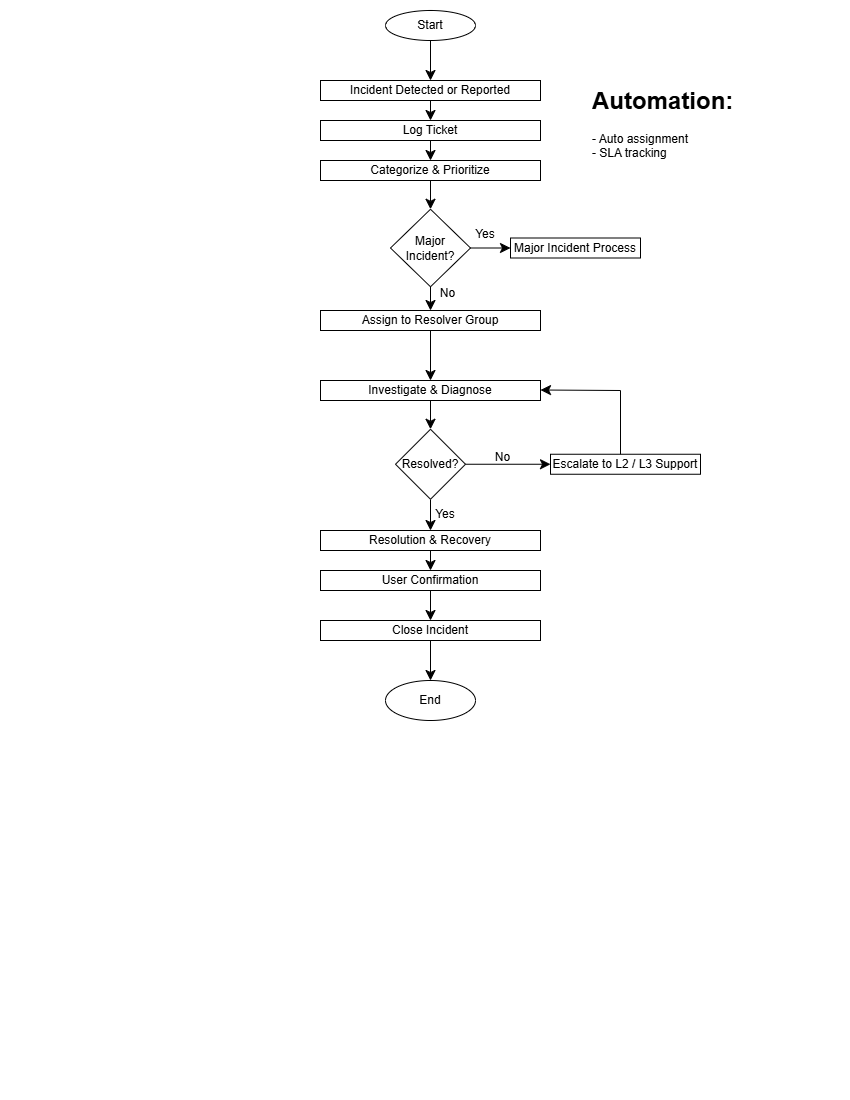

The diagram above was exported from draw.io. Its source (the exported page's mxGraphModel, read from the mxfile embedded in the PNG):
<mxGraphModel dx="1168" dy="964" grid="1" gridSize="10" guides="1" tooltips="1" connect="1" arrows="1" fold="1" page="1" pageScale="1" pageWidth="850" pageHeight="1100" math="0" shadow="0">
  <root>
    <mxCell id="0" />
    <mxCell id="1" parent="0" />
    <mxCell id="t1dMCQ_h5Z7JBIUYMGaf-20" edge="1" parent="1" source="t1dMCQ_h5Z7JBIUYMGaf-1" style="edgeStyle=none;curved=1;rounded=0;orthogonalLoop=1;jettySize=auto;html=1;exitX=0.5;exitY=1;exitDx=0;exitDy=0;entryX=0.5;entryY=0;entryDx=0;entryDy=0;fontSize=12;startSize=8;endSize=8;" target="t1dMCQ_h5Z7JBIUYMGaf-2">
      <mxGeometry relative="1" as="geometry" />
    </mxCell>
    <mxCell id="t1dMCQ_h5Z7JBIUYMGaf-1" parent="1" style="ellipse;whiteSpace=wrap;html=1;" value="Start" vertex="1">
      <mxGeometry height="30" width="90" x="385" y="10" as="geometry" />
    </mxCell>
    <mxCell id="t1dMCQ_h5Z7JBIUYMGaf-19" edge="1" parent="1" source="t1dMCQ_h5Z7JBIUYMGaf-2" style="edgeStyle=none;curved=1;rounded=0;orthogonalLoop=1;jettySize=auto;html=1;exitX=0.5;exitY=1;exitDx=0;exitDy=0;entryX=0.5;entryY=0;entryDx=0;entryDy=0;fontSize=12;startSize=8;endSize=8;" target="t1dMCQ_h5Z7JBIUYMGaf-4">
      <mxGeometry relative="1" as="geometry" />
    </mxCell>
    <mxCell id="t1dMCQ_h5Z7JBIUYMGaf-2" parent="1" style="rounded=0;whiteSpace=wrap;html=1;" value="Incident Detected or Reported" vertex="1">
      <mxGeometry height="20" width="220" x="320" y="80" as="geometry" />
    </mxCell>
    <mxCell id="t1dMCQ_h5Z7JBIUYMGaf-21" edge="1" parent="1" source="t1dMCQ_h5Z7JBIUYMGaf-4" style="edgeStyle=none;curved=1;rounded=0;orthogonalLoop=1;jettySize=auto;html=1;exitX=0.5;exitY=1;exitDx=0;exitDy=0;entryX=0.5;entryY=0;entryDx=0;entryDy=0;fontSize=12;startSize=8;endSize=8;" target="t1dMCQ_h5Z7JBIUYMGaf-5">
      <mxGeometry relative="1" as="geometry" />
    </mxCell>
    <mxCell id="t1dMCQ_h5Z7JBIUYMGaf-4" parent="1" style="rounded=0;whiteSpace=wrap;html=1;" value="Log Ticket" vertex="1">
      <mxGeometry height="20" width="220" x="320" y="120" as="geometry" />
    </mxCell>
    <mxCell id="t1dMCQ_h5Z7JBIUYMGaf-22" edge="1" parent="1" source="t1dMCQ_h5Z7JBIUYMGaf-5" style="edgeStyle=none;curved=1;rounded=0;orthogonalLoop=1;jettySize=auto;html=1;exitX=0.5;exitY=1;exitDx=0;exitDy=0;entryX=0.5;entryY=0;entryDx=0;entryDy=0;fontSize=12;startSize=8;endSize=8;" target="t1dMCQ_h5Z7JBIUYMGaf-7">
      <mxGeometry relative="1" as="geometry" />
    </mxCell>
    <mxCell id="t1dMCQ_h5Z7JBIUYMGaf-5" parent="1" style="rounded=0;whiteSpace=wrap;html=1;" value="Categorize &amp;amp; Prioritize" vertex="1">
      <mxGeometry height="20" width="220" x="320" y="160" as="geometry" />
    </mxCell>
    <mxCell id="t1dMCQ_h5Z7JBIUYMGaf-23" edge="1" parent="1" source="t1dMCQ_h5Z7JBIUYMGaf-7" style="edgeStyle=none;curved=1;rounded=0;orthogonalLoop=1;jettySize=auto;html=1;exitX=0.5;exitY=1;exitDx=0;exitDy=0;entryX=0.5;entryY=0;entryDx=0;entryDy=0;fontSize=12;startSize=8;endSize=8;" target="t1dMCQ_h5Z7JBIUYMGaf-9">
      <mxGeometry relative="1" as="geometry" />
    </mxCell>
    <mxCell id="t1dMCQ_h5Z7JBIUYMGaf-27" edge="1" parent="1" source="t1dMCQ_h5Z7JBIUYMGaf-7" style="edgeStyle=none;curved=1;rounded=0;orthogonalLoop=1;jettySize=auto;html=1;exitX=1;exitY=0.5;exitDx=0;exitDy=0;entryX=0;entryY=0.5;entryDx=0;entryDy=0;fontSize=12;startSize=8;endSize=8;" target="t1dMCQ_h5Z7JBIUYMGaf-8">
      <mxGeometry relative="1" as="geometry" />
    </mxCell>
    <mxCell id="t1dMCQ_h5Z7JBIUYMGaf-7" parent="1" style="rhombus;whiteSpace=wrap;html=1;" value="Major Incident?" vertex="1">
      <mxGeometry height="77.5" width="80" x="390" y="208.75" as="geometry" />
    </mxCell>
    <mxCell id="t1dMCQ_h5Z7JBIUYMGaf-8" parent="1" style="rounded=0;whiteSpace=wrap;html=1;" value="Major Incident Process" vertex="1">
      <mxGeometry height="20" width="130" x="510" y="237.5" as="geometry" />
    </mxCell>
    <mxCell id="t1dMCQ_h5Z7JBIUYMGaf-24" edge="1" parent="1" source="t1dMCQ_h5Z7JBIUYMGaf-9" style="edgeStyle=none;curved=1;rounded=0;orthogonalLoop=1;jettySize=auto;html=1;exitX=0.5;exitY=1;exitDx=0;exitDy=0;entryX=0.5;entryY=0;entryDx=0;entryDy=0;fontSize=12;startSize=8;endSize=8;" target="t1dMCQ_h5Z7JBIUYMGaf-10">
      <mxGeometry relative="1" as="geometry" />
    </mxCell>
    <mxCell id="t1dMCQ_h5Z7JBIUYMGaf-9" parent="1" style="rounded=0;whiteSpace=wrap;html=1;" value="Assign to Resolver Group" vertex="1">
      <mxGeometry height="20" width="220" x="320" y="310" as="geometry" />
    </mxCell>
    <mxCell id="t1dMCQ_h5Z7JBIUYMGaf-25" edge="1" parent="1" source="t1dMCQ_h5Z7JBIUYMGaf-10" style="edgeStyle=none;curved=1;rounded=0;orthogonalLoop=1;jettySize=auto;html=1;exitX=0.5;exitY=1;exitDx=0;exitDy=0;entryX=0.5;entryY=0;entryDx=0;entryDy=0;fontSize=12;startSize=8;endSize=8;" target="t1dMCQ_h5Z7JBIUYMGaf-14">
      <mxGeometry relative="1" as="geometry" />
    </mxCell>
    <mxCell id="t1dMCQ_h5Z7JBIUYMGaf-10" parent="1" style="rounded=0;whiteSpace=wrap;html=1;" value="Investigate &amp;amp; Diagnose" vertex="1">
      <mxGeometry height="20" width="220" x="320" y="380" as="geometry" />
    </mxCell>
    <mxCell id="t1dMCQ_h5Z7JBIUYMGaf-32" edge="1" parent="1" source="t1dMCQ_h5Z7JBIUYMGaf-11" style="edgeStyle=none;curved=1;rounded=0;orthogonalLoop=1;jettySize=auto;html=1;exitX=0.5;exitY=1;exitDx=0;exitDy=0;entryX=0.5;entryY=0;entryDx=0;entryDy=0;fontSize=12;startSize=8;endSize=8;" target="t1dMCQ_h5Z7JBIUYMGaf-13">
      <mxGeometry relative="1" as="geometry" />
    </mxCell>
    <mxCell id="t1dMCQ_h5Z7JBIUYMGaf-11" parent="1" style="rounded=0;whiteSpace=wrap;html=1;" value="Close Incident" vertex="1">
      <mxGeometry height="20" width="220" x="320" y="620" as="geometry" />
    </mxCell>
    <mxCell id="t1dMCQ_h5Z7JBIUYMGaf-13" parent="1" style="ellipse;whiteSpace=wrap;html=1;" value="End" vertex="1">
      <mxGeometry height="40" width="90" x="385" y="680" as="geometry" />
    </mxCell>
    <mxCell id="t1dMCQ_h5Z7JBIUYMGaf-26" edge="1" parent="1" source="t1dMCQ_h5Z7JBIUYMGaf-14" style="edgeStyle=none;curved=1;rounded=0;orthogonalLoop=1;jettySize=auto;html=1;exitX=1;exitY=0.5;exitDx=0;exitDy=0;entryX=0;entryY=0.5;entryDx=0;entryDy=0;fontSize=12;startSize=8;endSize=8;" target="t1dMCQ_h5Z7JBIUYMGaf-15">
      <mxGeometry relative="1" as="geometry" />
    </mxCell>
    <mxCell id="t1dMCQ_h5Z7JBIUYMGaf-29" edge="1" parent="1" source="t1dMCQ_h5Z7JBIUYMGaf-14" style="edgeStyle=none;curved=1;rounded=0;orthogonalLoop=1;jettySize=auto;html=1;exitX=0.5;exitY=1;exitDx=0;exitDy=0;entryX=0.5;entryY=0;entryDx=0;entryDy=0;fontSize=12;startSize=8;endSize=8;" target="t1dMCQ_h5Z7JBIUYMGaf-17">
      <mxGeometry relative="1" as="geometry" />
    </mxCell>
    <mxCell id="t1dMCQ_h5Z7JBIUYMGaf-14" parent="1" style="rhombus;whiteSpace=wrap;html=1;" value="Resolved?" vertex="1">
      <mxGeometry height="70" width="70" x="395" y="428.75" as="geometry" />
    </mxCell>
    <mxCell id="t1dMCQ_h5Z7JBIUYMGaf-15" parent="1" style="rounded=0;whiteSpace=wrap;html=1;" value="Escalate to L2 / L3 Support" vertex="1">
      <mxGeometry height="20" width="150" x="550" y="453.75" as="geometry" />
    </mxCell>
    <mxCell id="t1dMCQ_h5Z7JBIUYMGaf-31" edge="1" parent="1" source="t1dMCQ_h5Z7JBIUYMGaf-16" style="edgeStyle=none;curved=1;rounded=0;orthogonalLoop=1;jettySize=auto;html=1;exitX=0.5;exitY=1;exitDx=0;exitDy=0;entryX=0.5;entryY=0;entryDx=0;entryDy=0;fontSize=12;startSize=8;endSize=8;" target="t1dMCQ_h5Z7JBIUYMGaf-11">
      <mxGeometry relative="1" as="geometry" />
    </mxCell>
    <mxCell id="t1dMCQ_h5Z7JBIUYMGaf-16" parent="1" style="rounded=0;whiteSpace=wrap;html=1;" value="User Confirmation" vertex="1">
      <mxGeometry height="20" width="220" x="320" y="570" as="geometry" />
    </mxCell>
    <mxCell id="t1dMCQ_h5Z7JBIUYMGaf-30" edge="1" parent="1" source="t1dMCQ_h5Z7JBIUYMGaf-17" style="edgeStyle=none;curved=1;rounded=0;orthogonalLoop=1;jettySize=auto;html=1;exitX=0.5;exitY=1;exitDx=0;exitDy=0;entryX=0.5;entryY=0;entryDx=0;entryDy=0;fontSize=12;startSize=8;endSize=8;" target="t1dMCQ_h5Z7JBIUYMGaf-16">
      <mxGeometry relative="1" as="geometry" />
    </mxCell>
    <mxCell id="t1dMCQ_h5Z7JBIUYMGaf-17" parent="1" style="rounded=0;whiteSpace=wrap;html=1;" value="Resolution &amp;amp; Recovery" vertex="1">
      <mxGeometry height="20" width="220" x="320" y="530" as="geometry" />
    </mxCell>
    <mxCell id="t1dMCQ_h5Z7JBIUYMGaf-33" parent="1" style="text;html=1;whiteSpace=wrap;strokeColor=none;fillColor=none;align=center;verticalAlign=middle;rounded=0;" value="Yes" vertex="1">
      <mxGeometry height="8.75" width="50" x="460" y="230" as="geometry" />
    </mxCell>
    <mxCell id="t1dMCQ_h5Z7JBIUYMGaf-34" parent="1" style="text;html=1;whiteSpace=wrap;strokeColor=none;fillColor=none;align=center;verticalAlign=middle;rounded=0;" value="No" vertex="1">
      <mxGeometry height="13.75" width="45" x="425" y="286.25" as="geometry" />
    </mxCell>
    <mxCell id="t1dMCQ_h5Z7JBIUYMGaf-36" parent="1" style="text;html=1;whiteSpace=wrap;strokeColor=none;fillColor=none;align=center;verticalAlign=middle;rounded=0;" value="Yes" vertex="1">
      <mxGeometry height="8.75" width="50" x="420" y="510" as="geometry" />
    </mxCell>
    <mxCell id="t1dMCQ_h5Z7JBIUYMGaf-37" parent="1" style="text;html=1;whiteSpace=wrap;strokeColor=none;fillColor=none;align=center;verticalAlign=middle;rounded=0;" value="No" vertex="1">
      <mxGeometry height="13.75" width="45" x="480" y="450" as="geometry" />
    </mxCell>
    <mxCell id="t1dMCQ_h5Z7JBIUYMGaf-43" edge="1" parent="1" style="endArrow=none;html=1;rounded=0;fontSize=12;startSize=8;endSize=8;curved=1;" value="">
      <mxGeometry height="50" relative="1" width="50" as="geometry">
        <mxPoint x="620" y="453.75" as="sourcePoint" />
        <mxPoint x="620" y="390" as="targetPoint" />
      </mxGeometry>
    </mxCell>
    <mxCell id="t1dMCQ_h5Z7JBIUYMGaf-45" edge="1" parent="1" style="endArrow=classic;html=1;rounded=0;fontSize=12;startSize=8;endSize=8;curved=1;" value="">
      <mxGeometry height="50" relative="1" width="50" as="geometry">
        <mxPoint x="620" y="390" as="sourcePoint" />
        <mxPoint x="540" y="389.5" as="targetPoint" />
      </mxGeometry>
    </mxCell>
    <mxCell id="pW3L_EXc3N-2VrEAFVQn-1" parent="1" style="text;html=1;whiteSpace=wrap;overflow=hidden;rounded=0;" value="&lt;h1 style=&quot;margin-top: 0px;&quot;&gt;Automation:&lt;/h1&gt;&lt;p&gt;- Auto assignment&lt;br&gt;- SLA tracking&lt;/p&gt;" vertex="1">
      <mxGeometry height="100" width="200" x="590" y="80" as="geometry" />
    </mxCell>
  </root>
</mxGraphModel>